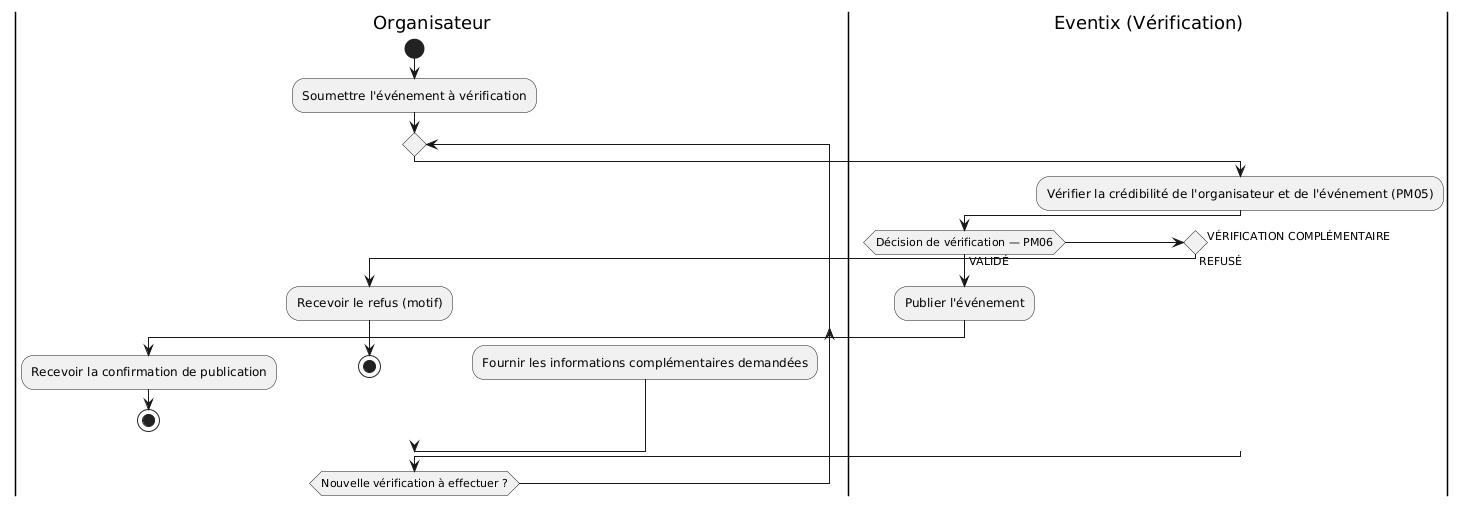

The diagram above was rendered by PlantUML. Its source (embedded in the PNG):
@startuml act-01-verification-publication
skinparam ArrowFontSize 11
|Organisateur|
start
:Soumettre l'événement à vérification;
repeat
  |Eventix (Vérification)|
  :Vérifier la crédibilité de l'organisateur et de l'événement (PM05);
  if (Décision de vérification — PM06) then (VALIDÉ)
    :Publier l'événement;
    |Organisateur|
    :Recevoir la confirmation de publication;
    stop
  elseif () then (REFUSÉ)
    |Organisateur|
    :Recevoir le refus (motif);
    stop
  else (VÉRIFICATION COMPLÉMENTAIRE)
    |Organisateur|
    :Fournir les informations complémentaires demandées;
  endif
repeat while (Nouvelle vérification à effectuer ?)
@enduml